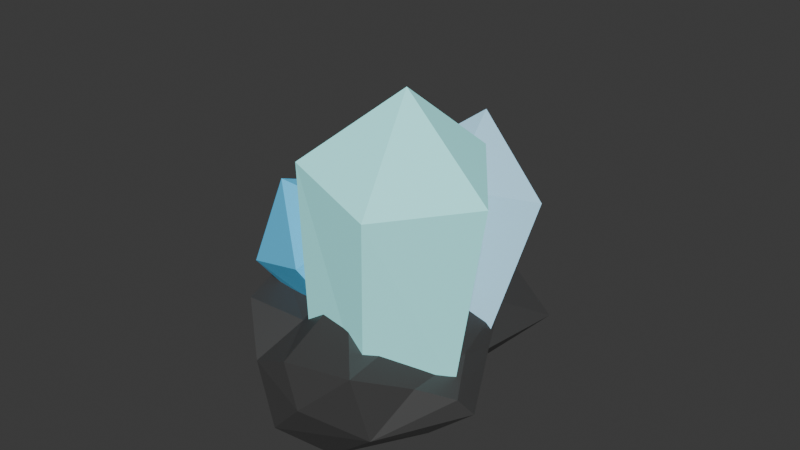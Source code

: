 # Source: relic_5.blend  (saved by Blender 4.5.90; exported with 4.5.12 LTS)
import bpy
from mathutils import Matrix  # noqa: F401  (used for matrix-valued properties, if any)

bpy.ops.wm.read_factory_settings(use_empty=True)
scene = bpy.context.scene
scene.name = 'Scene'

# ---- collections
col_collection = bpy.data.collections.new('Collection'); scene.collection.children.link(col_collection)

# ---- materials (node trees are filled in below, after node groups)
mat_rock = bpy.data.materials.new('Rock')
mat_crystal_002 = bpy.data.materials.new('Crystal.002')
mat_crystal = bpy.data.materials.new('Crystal')
mat_crystal_001 = bpy.data.materials.new('Crystal.001')

# ---- material node trees
mat_rock.use_nodes = True; mat_rock.node_tree.nodes.clear()
_N = mat_rock.node_tree.nodes; _L = mat_rock.node_tree.links
n0 = _N.new('ShaderNodeBsdfPrincipled'); n0.name = 'Principled BSDF'; n0.location = (-200, 100)
n0.inputs[0].default_value = (0.06848, 0.06848, 0.06848, 1.0)
n0.inputs[1].default_value = 0.2937
n0.inputs[2].default_value = 0.5317
n0.inputs[27].default_value = (0.06848, 0.06848, 0.06848, 1.0)
n0.inputs[28].default_value = 0.1
n1 = _N.new('ShaderNodeOutputMaterial'); n1.name = 'Material Output'; n1.location = (200, 100)
_L.new(n0.outputs[0], n1.inputs[0])
n1.is_active_output = True
mat_crystal_002.use_nodes = True; mat_crystal_002.node_tree.nodes.clear()
_N = mat_crystal_002.node_tree.nodes; _L = mat_crystal_002.node_tree.links
n0 = _N.new('ShaderNodeBsdfPrincipled'); n0.name = 'Principled BSDF'; n0.location = (-200, 100)
n0.inputs[0].default_value = (0.4287, 0.9911, 0.9911, 1.0)
n0.inputs[2].default_value = 0.2045
n0.inputs[27].default_value = (0.305, 0.9734, 0.9734, 1.0)
n0.inputs[28].default_value = 0.3
n1 = _N.new('ShaderNodeOutputMaterial'); n1.name = 'Material Output'; n1.location = (200, 100)
_L.new(n0.outputs[0], n1.inputs[0])
n1.is_active_output = True
mat_crystal.use_nodes = True; mat_crystal.node_tree.nodes.clear()
_N = mat_crystal.node_tree.nodes; _L = mat_crystal.node_tree.links
n0 = _N.new('ShaderNodeBsdfPrincipled'); n0.name = 'Principled BSDF'; n0.location = (-200, 100)
n0.inputs[0].default_value = (0.491, 0.7991, 0.9911, 1.0)
n0.inputs[2].default_value = 0.2045
n0.inputs[27].default_value = (0.3278, 0.7231, 0.9911, 1.0)
n0.inputs[28].default_value = 0.2
n1 = _N.new('ShaderNodeOutputMaterial'); n1.name = 'Material Output'; n1.location = (200, 100)
_L.new(n0.outputs[0], n1.inputs[0])
n1.is_active_output = True
mat_crystal_001.use_nodes = True; mat_crystal_001.node_tree.nodes.clear()
_N = mat_crystal_001.node_tree.nodes; _L = mat_crystal_001.node_tree.links
n0 = _N.new('ShaderNodeBsdfPrincipled'); n0.name = 'Principled BSDF'; n0.location = (-200, 100)
n0.inputs[0].default_value = (0.1144, 0.5841, 0.9216, 1.0)
n0.inputs[2].default_value = 0.2045
n0.inputs[27].default_value = (0.04518, 0.5395, 0.9734, 1.0)
n0.inputs[28].default_value = 0.1
n1 = _N.new('ShaderNodeOutputMaterial'); n1.name = 'Material Output'; n1.location = (200, 100)
_L.new(n0.outputs[0], n1.inputs[0])
n1.is_active_output = True

# ---- world
world_world = bpy.data.worlds.new('World'); scene.world = world_world
world_world.use_nodes = True; world_world.node_tree.nodes.clear()
_N = world_world.node_tree.nodes; _L = world_world.node_tree.links
n0 = _N.new('ShaderNodeOutputWorld'); n0.name = 'World Output'; n0.location = (200, 100)
n1 = _N.new('ShaderNodeBackground'); n1.name = 'Background'; n1.location = (-200, 100)
n1.inputs[0].default_value = (0.05088, 0.05088, 0.05088, 1.0)
_L.new(n1.outputs[0], n0.inputs[0])
n0.is_active_output = True
world_world.color = (0.05088, 0.05088, 0.05088)
world_world.sun_shadow_jitter_overblur = 0.0

# ---- meshes
me_sphere = bpy.data.meshes.new('Sphere')
me_sphere.from_pydata([(-0.003286, 0.2729, 0.002656), (-0.03943, 0.2053, -0.07617), (0.05623, 0.1801, 0.05815), (0.08721, 0.2044, -0.06079), (0.1199, 0.1726, 0.03325), (-0.02155, 0.01379, 0.1135), (0.0518, 0.0832, 0.1046), (0.1321, 0.05472, 0.05768), (0.1797, 0.1003, 0.001315), (0.1843, 0.0891, -0.03885), (0.1328, 0.09479, -0.09811), (0.1875, 0.008925, 0.05249), (0.1593, -0.01371, -0.05719), (0.1761, -0.05635, 0.0002618), (0.1354, -0.098, -0.04838), (0.05472, 0.04631, -0.1022), (0.07213, -0.02481, 0.06536), (0.1317, -0.09863, 0.0481), (0.0729, -0.1503, -0.002612), (0.04457, -0.09233, -0.04641), (0.02253, -0.173, 0.0657), (0.009574, -0.163, -0.03467), (-0.03447, -0.1866, 0.004995), (-0.02266, -0.1156, 0.1204), (-0.1045, -0.1688, -0.06175), (-0.119, -0.1514, 0.02997), (-0.1381, -0.09167, -0.02195), (-0.1736, -0.0529, -0.0008382), (-0.1855, -0.03351, 0.02601), (-0.1216, -0.04243, 0.08009), (-0.02241, -0.07989, -0.1166), (-0.1407, 0.005979, -0.02335), (-0.1304, 0.03574, 0.02691), (-0.1388, 0.05961, -0.003783), (-0.1009, -0.01203, -0.07687), (-0.1091, 0.1257, -0.03237), (-0.1397, 0.2039, 0.01423), (-0.09736, 0.1136, 0.0516), (-0.05447, 0.1826, 0.06241), (-0.02234, 0.05282, -0.01043)], [], [(1, 15, 39), (0, 3, 1), (3, 10, 1), (2, 4, 0), (6, 7, 2), (30, 39, 15), (4, 8, 3), (16, 11, 7), (11, 13, 8), (13, 14, 12), (16, 17, 11), (20, 22, 18), (19, 30, 15), (5, 23, 16), (23, 20, 17), (18, 19, 14), (18, 13, 17), (17, 20, 18), (19, 21, 30), (22, 24, 21), (23, 25, 20), (24, 25, 26), (30, 24, 34), (5, 29, 23), (26, 34, 24), (25, 29, 28), (27, 31, 26), (28, 32, 33), (28, 33, 27), (27, 33, 31), (34, 39, 30), (5, 37, 32), (33, 35, 31), (35, 39, 34), (33, 37, 36), (33, 36, 35), (35, 36, 1), (38, 0, 36), (37, 6, 2), (0, 38, 2), (1, 10, 15), (0, 4, 3), (3, 8, 9), (10, 3, 9), (2, 7, 4), (4, 7, 8), (5, 16, 6), (8, 7, 11), (6, 16, 7), (10, 9, 12), (10, 12, 15), (9, 8, 13), (9, 13, 12), (15, 12, 19), (13, 11, 17), (19, 12, 14), (14, 13, 18), (16, 23, 17), (18, 21, 19), (18, 22, 21), (30, 21, 24), (22, 20, 25), (24, 22, 25), (23, 29, 25), (26, 25, 27), (27, 25, 28), (26, 31, 34), (28, 29, 32), (29, 5, 32), (31, 35, 34), (33, 32, 37), (37, 38, 36), (35, 1, 39), (1, 36, 0), (5, 6, 37), (38, 37, 2)])
_uv = me_sphere.uv_layers.new(name='UVMap')
_uv.uv.foreach_set('vector', [0.7827, 0.3574, 0.5937, 0.1242, 0.8098, 0.1289, 0.7512, 0.5007, 0.6857, 0.3905, 0.7827, 0.3574, 0.6857, 0.3905, 0.5946, 0.2681, 0.7827, 0.3574, 0.6999, 0.6442, 0.6545, 0.5463, 0.7512, 0.5007, 0.6625, 0.8402, 0.5754, 0.6795, 0.6999, 0.6442, 0.6406, 0.0, 0.8098, 0.1289, 0.5937, 0.1242, 0.6545, 0.5463, 0.5841, 0.51, 0.6857, 0.3905, 0.4492, 0.8519, 0.5014, 0.6358, 0.5754, 0.6795, 0.5014, 0.6358, 0.4527, 0.4939, 0.5841, 0.51, 0.4527, 0.4939, 0.3995, 0.3351, 0.4812, 0.3105, 0.4492, 0.8519, 0.397, 0.6708, 0.5014, 0.6358, 0.2707, 0.6839, 0.2215, 0.5149, 0.3218, 0.4363, 0.3343, 0.1807, 0.2051, 0.1373, 0.5937, 0.1242, 0.1519, 0.9508, 0.2207, 0.819, 0.4492, 0.8519, 0.2207, 0.819, 0.2707, 0.6839, 0.397, 0.6708, 0.3218, 0.4363, 0.3343, 0.1807, 0.3995, 0.3351, 0.3218, 0.4363, 0.4527, 0.4939, 0.397, 0.6708, 0.397, 0.6708, 0.2707, 0.6839, 0.3218, 0.4363, 0.3343, 0.1807, 0.26, 0.3449, 0.2051, 0.1373, 0.2215, 0.5149, 0.161, 0.3599, 0.26, 0.3449, 0.2207, 0.819, 0.1415, 0.5892, 0.2707, 0.6839, 0.161, 0.3599, 0.1415, 0.5892, 0.09228, 0.3933, 0.2051, 0.1373, 0.161, 0.3599, 0.03725, 0.1674, 0.1519, 0.9508, 0.05568, 0.7701, 0.2207, 0.819, 0.09228, 0.3933, 0.03725, 0.1674, 0.161, 0.3599, 0.1415, 0.5892, 0.05568, 0.7701, 0.0302, 0.5859, 0.0475, 0.4851, 0.009141, 0.3062, 0.09228, 0.3933, 1.0, 0.5854, 0.9558, 0.6974, 0.9372, 0.4771, 1.0, 0.5854, 0.9372, 0.4771, 1.0, 0.4719, 1.0, 0.4719, 0.9372, 0.4771, 0.9825, 0.3206, 0.9797, 0.1761, 0.8098, 0.1289, 0.971, 0.03055, 0.8643, 0.9421, 0.8647, 0.7098, 0.9558, 0.6974, 0.9372, 0.4771, 0.8652, 0.3625, 0.9825, 0.3206, 0.8652, 0.3625, 0.8098, 0.1289, 0.9797, 0.1761, 0.9372, 0.4771, 0.8647, 0.7098, 0.844, 0.5265, 0.9372, 0.4771, 0.844, 0.5265, 0.8652, 0.3625, 0.8652, 0.3625, 0.844, 0.5265, 0.7827, 0.3574, 0.7969, 0.6493, 0.7512, 0.5007, 0.844, 0.5265, 0.8647, 0.7098, 0.6625, 0.8402, 0.6999, 0.6442, 0.7512, 0.5007, 0.7969, 0.6493, 0.6999, 0.6442, 0.7827, 0.3574, 0.5946, 0.2681, 0.5937, 0.1242, 0.7512, 0.5007, 0.6545, 0.5463, 0.6857, 0.3905, 0.6857, 0.3905, 0.5841, 0.51, 0.5726, 0.409, 0.5946, 0.2681, 0.6857, 0.3905, 0.5726, 0.409, 0.6999, 0.6442, 0.5754, 0.6795, 0.6545, 0.5463, 0.6545, 0.5463, 0.5754, 0.6795, 0.5841, 0.51, 0.8643, 0.9421, 0.4492, 0.8519, 0.6625, 0.8402, 0.5841, 0.51, 0.5754, 0.6795, 0.5014, 0.6358, 0.6625, 0.8402, 0.4492, 0.8519, 0.5754, 0.6795, 0.5946, 0.2681, 0.5726, 0.409, 0.4812, 0.3105, 0.5946, 0.2681, 0.4812, 0.3105, 0.5937, 0.1242, 0.5726, 0.409, 0.5841, 0.51, 0.4527, 0.4939, 0.5726, 0.409, 0.4527, 0.4939, 0.4812, 0.3105, 0.5937, 0.1242, 0.4812, 0.3105, 0.3343, 0.1807, 0.4527, 0.4939, 0.5014, 0.6358, 0.397, 0.6708, 0.3343, 0.1807, 0.4812, 0.3105, 0.3995, 0.3351, 0.3995, 0.3351, 0.4527, 0.4939, 0.3218, 0.4363, 0.4492, 0.8519, 0.2207, 0.819, 0.397, 0.6708, 0.3218, 0.4363, 0.26, 0.3449, 0.3343, 0.1807, 0.3218, 0.4363, 0.2215, 0.5149, 0.26, 0.3449, 0.2051, 0.1373, 0.26, 0.3449, 0.161, 0.3599, 0.2215, 0.5149, 0.2707, 0.6839, 0.1415, 0.5892, 0.161, 0.3599, 0.2215, 0.5149, 0.1415, 0.5892, 0.2207, 0.819, 0.05568, 0.7701, 0.1415, 0.5892, 0.09228, 0.3933, 0.1415, 0.5892, 0.0475, 0.4851, 0.0475, 0.4851, 0.1415, 0.5892, 0.0302, 0.5859, 0.09228, 0.3933, 0.009141, 0.3062, 0.03725, 0.1674, 0.0302, 0.5859, 0.05568, 0.7701, 0.0, 0.6875, 0.9939, 0.8066, 0.8643, 0.9421, 0.9558, 0.6974, 0.9825, 0.3206, 0.8652, 0.3625, 0.9797, 0.1761, 0.9372, 0.4771, 0.9558, 0.6974, 0.8647, 0.7098, 0.8647, 0.7098, 0.7969, 0.6493, 0.844, 0.5265, 0.8652, 0.3625, 0.7827, 0.3574, 0.8098, 0.1289, 0.7827, 0.3574, 0.844, 0.5265, 0.7512, 0.5007, 0.8643, 0.9421, 0.6625, 0.8402, 0.8647, 0.7098, 0.7969, 0.6493, 0.8647, 0.7098, 0.6999, 0.6442])
me_sphere.materials.append(mat_rock)
me_sphere.update()
me_cylinder = bpy.data.meshes.new('Cylinder')
me_cylinder.from_pydata([(-0.03425, 0.1376, 0.02081), (-0.03425, 0.1696, 0.2936), (0.06297, 0.07626, 0.02081), (0.08066, 0.08616, 0.2936), (0.02584, -0.02301, 0.02081), (0.03677, -0.04892, 0.2936), (-0.09433, -0.02301, 0.02081), (-0.1053, -0.04892, 0.2936), (-0.1315, 0.07626, 0.02081), (-0.1492, 0.08616, 0.2936), (-0.03425, 0.04883, 0.3996)], [], [(0, 1, 3, 2), (2, 3, 5, 4), (4, 5, 7, 6), (5, 3, 10), (6, 7, 9, 8), (8, 9, 1, 0), (0, 2, 4, 6, 8), (1, 9, 10), (3, 1, 10), (7, 5, 10), (9, 7, 10)])
_uv = me_cylinder.uv_layers.new(name='UVMap')
_uv.uv.foreach_set('vector', [1.0, 0.5, 1.0, 1.0, 0.8, 1.0, 0.8, 0.5, 0.8, 0.5, 0.8, 1.0, 0.6, 1.0, 0.6, 0.5, 0.6, 0.5, 0.6, 1.0, 0.4, 1.0, 0.4, 0.5, 0.6, 1.0, 0.8, 1.0, 0.6, 1.0, 0.4, 0.5, 0.4, 1.0, 0.2, 1.0, 0.2, 0.5, 0.2, 0.5, 0.2, 1.0, 2.98e-08, 1.0, 2.98e-08, 0.5, 0.75, 0.49, 0.9783, 0.3242, 0.8911, 0.05584, 0.6089, 0.05584, 0.5217, 0.3242, 2.98e-08, 1.0, 0.2, 1.0, 2.98e-08, 1.0, 0.8, 1.0, 1.0, 1.0, 0.8, 1.0, 0.4, 1.0, 0.6, 1.0, 0.4, 1.0, 0.2, 1.0, 0.4, 1.0, 0.2, 1.0])
me_cylinder.materials.append(mat_crystal_002)
me_cylinder.update()
me_cylinder_001 = bpy.data.meshes.new('Cylinder.001')
me_cylinder_001.from_pydata([(0.02827, 0.005736, 0.03513), (0.02827, 0.03492, 0.2223), (0.1168, -0.05017, 0.03513), (0.133, -0.04115, 0.2223), (0.08301, -0.1406, 0.03513), (0.09297, -0.1642, 0.2223), (-0.02648, -0.1406, 0.03513), (-0.03644, -0.1642, 0.2223), (-0.06031, -0.05017, 0.03513), (-0.07643, -0.04115, 0.2223), (0.02827, -0.07517, 0.3189)], [], [(0, 1, 3, 2), (2, 3, 5, 4), (4, 5, 7, 6), (5, 3, 10), (6, 7, 9, 8), (8, 9, 1, 0), (0, 2, 4, 6, 8), (1, 9, 10), (3, 1, 10), (7, 5, 10), (9, 7, 10)])
_uv = me_cylinder_001.uv_layers.new(name='UVMap')
_uv.uv.foreach_set('vector', [1.0, 0.5, 1.0, 1.0, 0.8, 1.0, 0.8, 0.5, 0.8, 0.5, 0.8, 1.0, 0.6, 1.0, 0.6, 0.5, 0.6, 0.5, 0.6, 1.0, 0.4, 1.0, 0.4, 0.5, 0.6, 1.0, 0.8, 1.0, 0.6, 1.0, 0.4, 0.5, 0.4, 1.0, 0.2, 1.0, 0.2, 0.5, 0.2, 0.5, 0.2, 1.0, 2.98e-08, 1.0, 2.98e-08, 0.5, 0.75, 0.49, 0.9783, 0.3242, 0.8911, 0.05584, 0.6089, 0.05584, 0.5217, 0.3242, 2.98e-08, 1.0, 0.2, 1.0, 2.98e-08, 1.0, 0.8, 1.0, 1.0, 1.0, 0.8, 1.0, 0.4, 1.0, 0.6, 1.0, 0.4, 1.0, 0.2, 1.0, 0.4, 1.0, 0.2, 1.0])
me_cylinder_001.materials.append(mat_crystal)
me_cylinder_001.update()
me_cylinder_002 = bpy.data.meshes.new('Cylinder.002')
me_cylinder_002.from_pydata([(0.05295, 0.0675, 0.03274), (0.05295, 0.0923, 0.1549), (0.1282, 0.01999, 0.03274), (0.1419, 0.02765, 0.1549), (0.09948, -0.05689, 0.03274), (0.1079, -0.07696, 0.1549), (0.006421, -0.05689, 0.03274), (-0.002044, -0.07696, 0.1549), (-0.02234, 0.01999, 0.03274), (-0.03603, 0.02765, 0.1549), (0.05295, -0.001264, 0.2369)], [], [(0, 1, 3, 2), (2, 3, 5, 4), (4, 5, 7, 6), (5, 3, 10), (6, 7, 9, 8), (8, 9, 1, 0), (0, 2, 4, 6, 8), (1, 9, 10), (3, 1, 10), (7, 5, 10), (9, 7, 10)])
_uv = me_cylinder_002.uv_layers.new(name='UVMap')
_uv.uv.foreach_set('vector', [1.0, 0.5, 1.0, 1.0, 0.8, 1.0, 0.8, 0.5, 0.8, 0.5, 0.8, 1.0, 0.6, 1.0, 0.6, 0.5, 0.6, 0.5, 0.6, 1.0, 0.4, 1.0, 0.4, 0.5, 0.6, 1.0, 0.8, 1.0, 0.6, 1.0, 0.4, 0.5, 0.4, 1.0, 0.2, 1.0, 0.2, 0.5, 0.2, 0.5, 0.2, 1.0, 2.98e-08, 1.0, 2.98e-08, 0.5, 0.75, 0.49, 0.9783, 0.3242, 0.8911, 0.05584, 0.6089, 0.05584, 0.5217, 0.3242, 2.98e-08, 1.0, 0.2, 1.0, 2.98e-08, 1.0, 0.8, 1.0, 1.0, 1.0, 0.8, 1.0, 0.4, 1.0, 0.6, 1.0, 0.4, 1.0, 0.2, 1.0, 0.4, 1.0, 0.2, 1.0])
me_cylinder_002.materials.append(mat_crystal_001)
me_cylinder_002.update()

# ---- objects
ob_sphere = bpy.data.objects.new('Sphere', me_sphere)
ob_cylinder = bpy.data.objects.new('Cylinder', me_cylinder)
ob_cylinder_001 = bpy.data.objects.new('Cylinder.001', me_cylinder_001)
ob_cylinder_002 = bpy.data.objects.new('Cylinder.002', me_cylinder_002)

# ---- transforms, parenting, visibility, modifiers, constraints
ob_sphere.location = (0.0, 0.0, 0.0)
ob_sphere.rotation_euler = (-0.0, -3.142, -0.0)
ob_cylinder.location = (0.0, 0.0, 0.0)
ob_cylinder.rotation_euler = (-0.1092, -0.1003, -2.796)
ob_cylinder_001.location = (0.0, 0.0, 0.0)
ob_cylinder_001.rotation_euler = (0.2273, 0.2655, -3.994)
ob_cylinder_002.location = (0.0, 0.0, 0.0)
ob_cylinder_002.rotation_euler = (-0.5313, 0.007449, -3.953)

# ---- collection membership
col_collection.objects.link(ob_sphere)
col_collection.objects.link(ob_cylinder)
col_collection.objects.link(ob_cylinder_001)
col_collection.objects.link(ob_cylinder_002)

# ---- scene / render settings (as saved in the file)
scene.frame_start = 1; scene.frame_end = 250; scene.frame_set(1)
scene.render.engine = 'BLENDER_EEVEE_NEXT'
bpy.context.view_layer.update()

# ---- added for rendering (the .blend has no active camera and no usable light): camera, sun
cam_auto = bpy.data.cameras.new('AutoCamera')
cam_auto.lens = 50.0
cam_auto.sensor_width = 36.0
cam_auto.clip_end = 1000.0
ob_auto_camera = bpy.data.objects.new('AutoCamera', cam_auto)
scene.collection.objects.link(ob_auto_camera)
ob_auto_camera.location = (0.823159, -0.940861, 0.801107)
ob_auto_camera.rotation_euler = (1.09748, -7.21219e-08, 0.694738)
scene.camera = ob_auto_camera
light_auto_sun = bpy.data.lights.new('AutoSun', 'SUN')
light_auto_sun.energy = 3.0
light_auto_sun.angle = 0.0523599
ob_auto_sun = bpy.data.objects.new('AutoSun', light_auto_sun)
scene.collection.objects.link(ob_auto_sun)
ob_auto_sun.rotation_euler = (0.872665, 0.174533, 0.523599)
bpy.context.view_layer.update()
